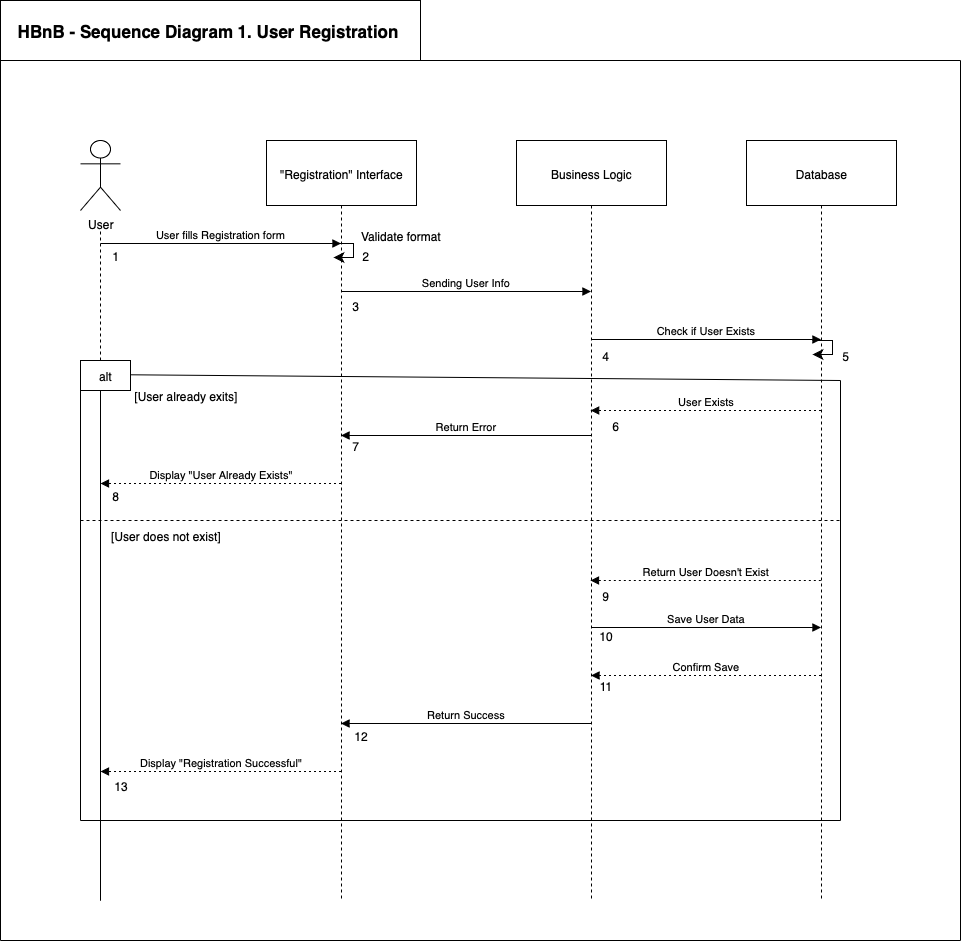

The diagram above was exported from draw.io. Its source (the exported page's mxGraphModel, read from the mxfile embedded in the PNG):
<mxGraphModel dx="2212" dy="2221" grid="1" gridSize="10" guides="1" tooltips="1" connect="1" arrows="1" fold="1" page="1" pageScale="1" pageWidth="827" pageHeight="1169" math="0" shadow="0">
  <root>
    <mxCell id="0" />
    <mxCell id="1" parent="0" />
    <mxCell id="qgWIYjQomAb0b7rQ3fnu-105" value="&lt;span style=&quot;font-size: 17px; font-weight: 700; white-space: nowrap;&quot;&gt;HBnB - Sequence Diagram 1.&amp;nbsp;&lt;/span&gt;&lt;strong style=&quot;font-size: 17px; box-sizing: border-box; caret-color: rgb(41, 39, 40); font-family: aktiv-grotesk, sans-serif; text-align: left;&quot;&gt;User Registration&lt;/strong&gt;&lt;span style=&quot;font-size: 17px; font-weight: 700; white-space: nowrap;&quot;&gt;&amp;nbsp;&lt;/span&gt;" style="rounded=0;whiteSpace=wrap;html=1;" vertex="1" parent="1">
      <mxGeometry x="-40" y="-140" width="420" height="60" as="geometry" />
    </mxCell>
    <mxCell id="3" value="&quot;Registration&quot; Interface" style="shape=umlLifeline;perimeter=lifelinePerimeter;whiteSpace=wrap;container=1;dropTarget=0;collapsible=0;recursiveResize=0;outlineConnect=0;portConstraint=eastwest;newEdgeStyle={&quot;edgeStyle&quot;:&quot;elbowEdgeStyle&quot;,&quot;elbow&quot;:&quot;vertical&quot;,&quot;curved&quot;:0,&quot;rounded&quot;:0};size=65;" parent="1" vertex="1">
      <mxGeometry x="226" width="150" height="760" as="geometry" />
    </mxCell>
    <mxCell id="4" value="Business Logic" style="shape=umlLifeline;perimeter=lifelinePerimeter;whiteSpace=wrap;container=1;dropTarget=0;collapsible=0;recursiveResize=0;outlineConnect=0;portConstraint=eastwest;newEdgeStyle={&quot;edgeStyle&quot;:&quot;elbowEdgeStyle&quot;,&quot;elbow&quot;:&quot;vertical&quot;,&quot;curved&quot;:0,&quot;rounded&quot;:0};size=65;" parent="1" vertex="1">
      <mxGeometry x="476" width="150" height="760" as="geometry" />
    </mxCell>
    <mxCell id="5" value="Database" style="shape=umlLifeline;perimeter=lifelinePerimeter;whiteSpace=wrap;container=1;dropTarget=0;collapsible=0;recursiveResize=0;outlineConnect=0;portConstraint=eastwest;newEdgeStyle={&quot;edgeStyle&quot;:&quot;elbowEdgeStyle&quot;,&quot;elbow&quot;:&quot;vertical&quot;,&quot;curved&quot;:0,&quot;rounded&quot;:0};size=65;" parent="1" vertex="1">
      <mxGeometry x="706" width="150" height="760" as="geometry" />
    </mxCell>
    <mxCell id="6" value="User fills Registration form" style="verticalAlign=bottom;edgeStyle=elbowEdgeStyle;elbow=vertical;curved=0;rounded=0;endArrow=block;" parent="1" target="3" edge="1">
      <mxGeometry relative="1" as="geometry">
        <Array as="points">
          <mxPoint x="197" y="103" />
        </Array>
        <mxPoint x="60" y="103" as="sourcePoint" />
      </mxGeometry>
    </mxCell>
    <mxCell id="7" value="Sending User Info" style="verticalAlign=bottom;edgeStyle=elbowEdgeStyle;elbow=vertical;curved=0;rounded=0;endArrow=block;" parent="1" source="3" target="4" edge="1">
      <mxGeometry relative="1" as="geometry">
        <Array as="points">
          <mxPoint x="435" y="151" />
        </Array>
      </mxGeometry>
    </mxCell>
    <mxCell id="8" value="Check if User Exists" style="verticalAlign=bottom;edgeStyle=elbowEdgeStyle;elbow=vertical;curved=0;rounded=0;endArrow=block;" parent="1" source="4" target="5" edge="1">
      <mxGeometry relative="1" as="geometry">
        <Array as="points">
          <mxPoint x="675" y="199" />
        </Array>
      </mxGeometry>
    </mxCell>
    <mxCell id="9" value="User Exists" style="verticalAlign=bottom;edgeStyle=elbowEdgeStyle;elbow=vertical;curved=0;rounded=0;dashed=1;dashPattern=2 3;endArrow=block;" parent="1" edge="1">
      <mxGeometry relative="1" as="geometry">
        <Array as="points">
          <mxPoint x="678" y="270" />
        </Array>
        <mxPoint x="780.5" y="270" as="sourcePoint" />
        <mxPoint x="550.1666666666667" y="270" as="targetPoint" />
      </mxGeometry>
    </mxCell>
    <mxCell id="10" value="Return Error" style="verticalAlign=bottom;edgeStyle=elbowEdgeStyle;elbow=vertical;curved=0;rounded=0;endArrow=block;" parent="1" source="4" target="3" edge="1">
      <mxGeometry relative="1" as="geometry">
        <Array as="points">
          <mxPoint x="438" y="295" />
        </Array>
      </mxGeometry>
    </mxCell>
    <mxCell id="11" value="Display &quot;User Already Exists&quot;" style="verticalAlign=bottom;edgeStyle=elbowEdgeStyle;elbow=vertical;curved=0;rounded=0;dashed=1;dashPattern=2 3;endArrow=block;" parent="1" source="3" edge="1">
      <mxGeometry relative="1" as="geometry">
        <Array as="points">
          <mxPoint x="200" y="343" />
        </Array>
        <mxPoint x="60" y="343" as="targetPoint" />
      </mxGeometry>
    </mxCell>
    <mxCell id="14" value="Save User Data" style="verticalAlign=bottom;edgeStyle=elbowEdgeStyle;elbow=vertical;curved=0;rounded=0;endArrow=block;" parent="1" source="4" target="5" edge="1">
      <mxGeometry relative="1" as="geometry">
        <Array as="points">
          <mxPoint x="675" y="487" />
        </Array>
      </mxGeometry>
    </mxCell>
    <mxCell id="15" value="Confirm Save" style="verticalAlign=bottom;edgeStyle=elbowEdgeStyle;elbow=vertical;curved=0;rounded=0;dashed=1;dashPattern=2 3;endArrow=block;" parent="1" source="5" target="4" edge="1">
      <mxGeometry relative="1" as="geometry">
        <Array as="points">
          <mxPoint x="678" y="535" />
        </Array>
      </mxGeometry>
    </mxCell>
    <mxCell id="16" value="Return Success" style="verticalAlign=bottom;edgeStyle=elbowEdgeStyle;elbow=vertical;curved=0;rounded=0;endArrow=block;" parent="1" source="4" target="3" edge="1">
      <mxGeometry relative="1" as="geometry">
        <Array as="points">
          <mxPoint x="438" y="583" />
        </Array>
      </mxGeometry>
    </mxCell>
    <mxCell id="17" value="Display &quot;Registration Successful&quot;" style="verticalAlign=bottom;edgeStyle=elbowEdgeStyle;elbow=vertical;curved=0;rounded=0;dashed=1;dashPattern=2 3;endArrow=block;" parent="1" source="3" edge="1">
      <mxGeometry relative="1" as="geometry">
        <Array as="points">
          <mxPoint x="200" y="631" />
        </Array>
        <mxPoint x="60" y="631" as="targetPoint" />
      </mxGeometry>
    </mxCell>
    <mxCell id="qgWIYjQomAb0b7rQ3fnu-21" value="User" style="shape=umlActor;verticalLabelPosition=bottom;verticalAlign=top;html=1;outlineConnect=0;" vertex="1" parent="1">
      <mxGeometry x="40" width="40" height="70" as="geometry" />
    </mxCell>
    <mxCell id="qgWIYjQomAb0b7rQ3fnu-42" value="" style="endArrow=none;dashed=1;html=1;rounded=0;" edge="1" parent="1">
      <mxGeometry width="50" height="50" relative="1" as="geometry">
        <mxPoint x="60" y="760" as="sourcePoint" />
        <mxPoint x="60" y="90" as="targetPoint" />
      </mxGeometry>
    </mxCell>
    <mxCell id="qgWIYjQomAb0b7rQ3fnu-56" value="" style="edgeStyle=segmentEdgeStyle;endArrow=classic;html=1;curved=0;rounded=0;endSize=8;startSize=8;" edge="1" parent="1">
      <mxGeometry width="50" height="50" relative="1" as="geometry">
        <mxPoint x="293" y="103" as="sourcePoint" />
        <mxPoint x="293" y="117" as="targetPoint" />
        <Array as="points">
          <mxPoint x="313" y="103" />
        </Array>
      </mxGeometry>
    </mxCell>
    <mxCell id="qgWIYjQomAb0b7rQ3fnu-65" value="alt" style="rounded=0;whiteSpace=wrap;html=1;" vertex="1" parent="1">
      <mxGeometry x="40" y="220" width="50" height="30" as="geometry" />
    </mxCell>
    <mxCell id="qgWIYjQomAb0b7rQ3fnu-74" value="[User already exits]" style="text;html=1;align=center;verticalAlign=middle;resizable=0;points=[];autosize=1;strokeColor=none;fillColor=none;" vertex="1" parent="1">
      <mxGeometry x="80" y="240" width="130" height="30" as="geometry" />
    </mxCell>
    <mxCell id="qgWIYjQomAb0b7rQ3fnu-75" value="[User does not exist]" style="text;html=1;align=center;verticalAlign=middle;resizable=0;points=[];autosize=1;strokeColor=none;fillColor=none;" vertex="1" parent="1">
      <mxGeometry x="60" y="380" width="130" height="30" as="geometry" />
    </mxCell>
    <mxCell id="qgWIYjQomAb0b7rQ3fnu-76" value="" style="endArrow=none;dashed=1;html=1;rounded=0;" edge="1" parent="1">
      <mxGeometry width="50" height="50" relative="1" as="geometry">
        <mxPoint x="40" y="380" as="sourcePoint" />
        <mxPoint x="800.5" y="380.0000000000002" as="targetPoint" />
      </mxGeometry>
    </mxCell>
    <mxCell id="qgWIYjQomAb0b7rQ3fnu-77" value="" style="edgeStyle=segmentEdgeStyle;endArrow=classic;html=1;curved=0;rounded=0;endSize=8;startSize=8;" edge="1" parent="1">
      <mxGeometry width="50" height="50" relative="1" as="geometry">
        <mxPoint x="772" y="200" as="sourcePoint" />
        <mxPoint x="772" y="214" as="targetPoint" />
        <Array as="points">
          <mxPoint x="792" y="200" />
        </Array>
      </mxGeometry>
    </mxCell>
    <mxCell id="qgWIYjQomAb0b7rQ3fnu-78" value="Return User Doesn't Exist" style="verticalAlign=bottom;edgeStyle=elbowEdgeStyle;elbow=vertical;curved=0;rounded=0;dashed=1;dashPattern=2 3;endArrow=block;" edge="1" parent="1">
      <mxGeometry relative="1" as="geometry">
        <Array as="points">
          <mxPoint x="677.8333333333333" y="440" />
        </Array>
        <mxPoint x="780.3333333333333" y="440" as="sourcePoint" />
        <mxPoint x="550" y="440" as="targetPoint" />
      </mxGeometry>
    </mxCell>
    <mxCell id="qgWIYjQomAb0b7rQ3fnu-79" value="1" style="text;html=1;align=center;verticalAlign=middle;resizable=0;points=[];autosize=1;strokeColor=none;fillColor=none;" vertex="1" parent="1">
      <mxGeometry x="60" y="100" width="30" height="30" as="geometry" />
    </mxCell>
    <mxCell id="qgWIYjQomAb0b7rQ3fnu-80" value="2" style="text;html=1;align=center;verticalAlign=middle;resizable=0;points=[];autosize=1;strokeColor=none;fillColor=none;" vertex="1" parent="1">
      <mxGeometry x="310" y="100" width="30" height="30" as="geometry" />
    </mxCell>
    <mxCell id="qgWIYjQomAb0b7rQ3fnu-81" value="3" style="text;html=1;align=center;verticalAlign=middle;resizable=0;points=[];autosize=1;strokeColor=none;fillColor=none;" vertex="1" parent="1">
      <mxGeometry x="300" y="150" width="30" height="30" as="geometry" />
    </mxCell>
    <mxCell id="qgWIYjQomAb0b7rQ3fnu-82" value="4" style="text;html=1;align=center;verticalAlign=middle;resizable=0;points=[];autosize=1;strokeColor=none;fillColor=none;" vertex="1" parent="1">
      <mxGeometry x="550" y="200" width="30" height="30" as="geometry" />
    </mxCell>
    <mxCell id="qgWIYjQomAb0b7rQ3fnu-83" value="5" style="text;html=1;align=center;verticalAlign=middle;resizable=0;points=[];autosize=1;strokeColor=none;fillColor=none;" vertex="1" parent="1">
      <mxGeometry x="790" y="200" width="30" height="30" as="geometry" />
    </mxCell>
    <mxCell id="qgWIYjQomAb0b7rQ3fnu-84" value="6" style="text;html=1;align=center;verticalAlign=middle;resizable=0;points=[];autosize=1;strokeColor=none;fillColor=none;" vertex="1" parent="1">
      <mxGeometry x="560" y="270" width="30" height="30" as="geometry" />
    </mxCell>
    <mxCell id="qgWIYjQomAb0b7rQ3fnu-85" value="7" style="text;html=1;align=center;verticalAlign=middle;resizable=0;points=[];autosize=1;strokeColor=none;fillColor=none;" vertex="1" parent="1">
      <mxGeometry x="300" y="290" width="30" height="30" as="geometry" />
    </mxCell>
    <mxCell id="qgWIYjQomAb0b7rQ3fnu-86" value="8" style="text;html=1;align=center;verticalAlign=middle;resizable=0;points=[];autosize=1;strokeColor=none;fillColor=none;" vertex="1" parent="1">
      <mxGeometry x="60" y="340" width="30" height="30" as="geometry" />
    </mxCell>
    <mxCell id="qgWIYjQomAb0b7rQ3fnu-87" value="9" style="text;html=1;align=center;verticalAlign=middle;resizable=0;points=[];autosize=1;strokeColor=none;fillColor=none;" vertex="1" parent="1">
      <mxGeometry x="550" y="440" width="30" height="30" as="geometry" />
    </mxCell>
    <mxCell id="qgWIYjQomAb0b7rQ3fnu-88" value="10" style="text;html=1;align=center;verticalAlign=middle;resizable=0;points=[];autosize=1;strokeColor=none;fillColor=none;" vertex="1" parent="1">
      <mxGeometry x="545" y="480" width="40" height="30" as="geometry" />
    </mxCell>
    <mxCell id="qgWIYjQomAb0b7rQ3fnu-89" value="11" style="text;html=1;align=center;verticalAlign=middle;resizable=0;points=[];autosize=1;strokeColor=none;fillColor=none;" vertex="1" parent="1">
      <mxGeometry x="545" y="530" width="40" height="30" as="geometry" />
    </mxCell>
    <mxCell id="qgWIYjQomAb0b7rQ3fnu-90" value="12" style="text;html=1;align=center;verticalAlign=middle;resizable=0;points=[];autosize=1;strokeColor=none;fillColor=none;" vertex="1" parent="1">
      <mxGeometry x="300" y="580" width="40" height="30" as="geometry" />
    </mxCell>
    <mxCell id="qgWIYjQomAb0b7rQ3fnu-91" value="13" style="text;html=1;align=center;verticalAlign=middle;resizable=0;points=[];autosize=1;strokeColor=none;fillColor=none;" vertex="1" parent="1">
      <mxGeometry x="60" y="630" width="40" height="30" as="geometry" />
    </mxCell>
    <mxCell id="qgWIYjQomAb0b7rQ3fnu-92" value="Validate format" style="text;html=1;align=center;verticalAlign=middle;resizable=0;points=[];autosize=1;strokeColor=none;fillColor=none;" vertex="1" parent="1">
      <mxGeometry x="310" y="80" width="100" height="30" as="geometry" />
    </mxCell>
    <mxCell id="qgWIYjQomAb0b7rQ3fnu-94" value="" style="endArrow=none;html=1;rounded=0;" edge="1" parent="1">
      <mxGeometry width="50" height="50" relative="1" as="geometry">
        <mxPoint x="40" y="680" as="sourcePoint" />
        <mxPoint x="40" y="250" as="targetPoint" />
      </mxGeometry>
    </mxCell>
    <mxCell id="qgWIYjQomAb0b7rQ3fnu-95" value="" style="endArrow=none;html=1;rounded=0;" edge="1" parent="1">
      <mxGeometry width="50" height="50" relative="1" as="geometry">
        <mxPoint x="800" y="680" as="sourcePoint" />
        <mxPoint x="800" y="240" as="targetPoint" />
      </mxGeometry>
    </mxCell>
    <mxCell id="qgWIYjQomAb0b7rQ3fnu-96" value="" style="endArrow=none;html=1;rounded=0;" edge="1" parent="1">
      <mxGeometry width="50" height="50" relative="1" as="geometry">
        <mxPoint x="40" y="680" as="sourcePoint" />
        <mxPoint x="800" y="680" as="targetPoint" />
      </mxGeometry>
    </mxCell>
    <mxCell id="qgWIYjQomAb0b7rQ3fnu-97" value="" style="endArrow=none;html=1;rounded=0;" edge="1" parent="1">
      <mxGeometry width="50" height="50" relative="1" as="geometry">
        <mxPoint x="90" y="234.29000000000002" as="sourcePoint" />
        <mxPoint x="800" y="240" as="targetPoint" />
      </mxGeometry>
    </mxCell>
    <mxCell id="qgWIYjQomAb0b7rQ3fnu-98" value="" style="endArrow=none;html=1;rounded=0;" edge="1" parent="1">
      <mxGeometry width="50" height="50" relative="1" as="geometry">
        <mxPoint x="60" y="760" as="sourcePoint" />
        <mxPoint x="60" y="250" as="targetPoint" />
      </mxGeometry>
    </mxCell>
    <mxCell id="qgWIYjQomAb0b7rQ3fnu-100" value="" style="endArrow=none;html=1;rounded=0;" edge="1" parent="1">
      <mxGeometry width="50" height="50" relative="1" as="geometry">
        <mxPoint x="-40" y="800" as="sourcePoint" />
        <mxPoint x="-40" y="-80" as="targetPoint" />
      </mxGeometry>
    </mxCell>
    <mxCell id="qgWIYjQomAb0b7rQ3fnu-101" value="" style="endArrow=none;html=1;rounded=0;" edge="1" parent="1">
      <mxGeometry width="50" height="50" relative="1" as="geometry">
        <mxPoint x="920" y="800" as="sourcePoint" />
        <mxPoint x="920" y="-80" as="targetPoint" />
      </mxGeometry>
    </mxCell>
    <mxCell id="qgWIYjQomAb0b7rQ3fnu-102" value="" style="endArrow=none;html=1;rounded=0;" edge="1" parent="1">
      <mxGeometry width="50" height="50" relative="1" as="geometry">
        <mxPoint x="-40" y="800" as="sourcePoint" />
        <mxPoint x="920" y="800" as="targetPoint" />
      </mxGeometry>
    </mxCell>
    <mxCell id="qgWIYjQomAb0b7rQ3fnu-103" value="" style="endArrow=none;html=1;rounded=0;" edge="1" parent="1">
      <mxGeometry width="50" height="50" relative="1" as="geometry">
        <mxPoint x="-40" y="-80" as="sourcePoint" />
        <mxPoint x="920" y="-80" as="targetPoint" />
      </mxGeometry>
    </mxCell>
  </root>
</mxGraphModel>